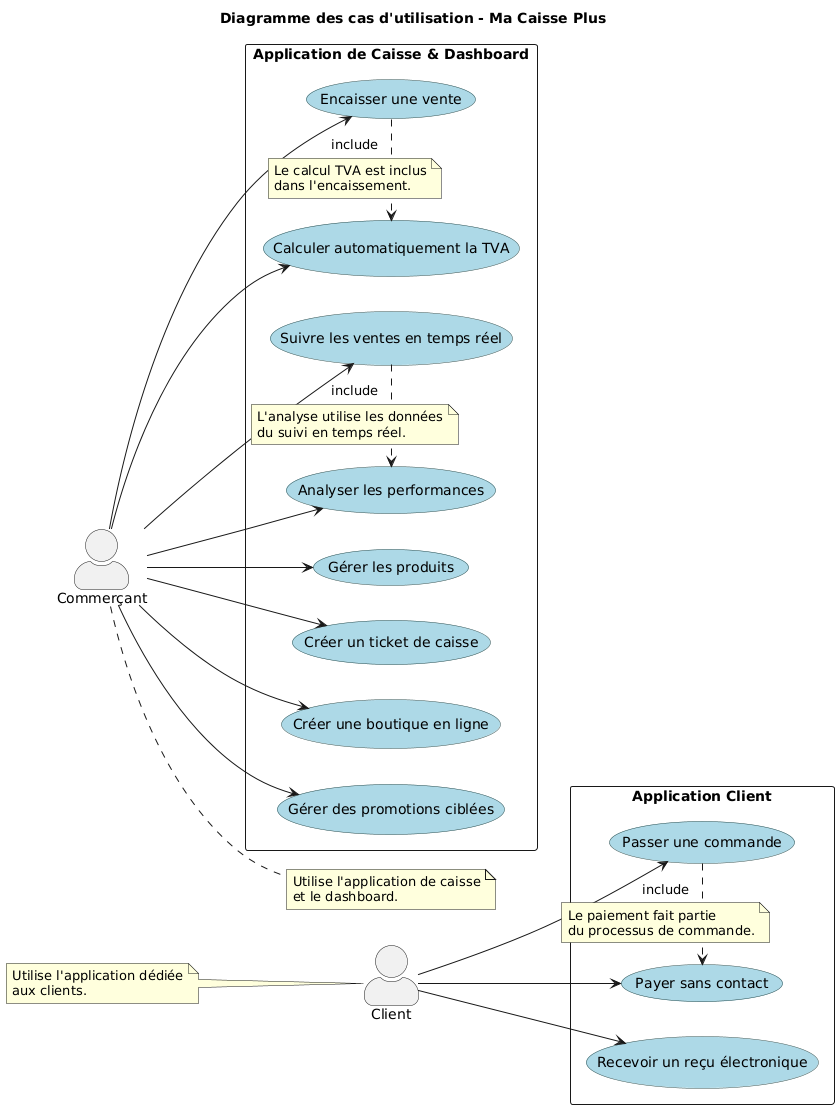

The diagram above was rendered by PlantUML. Its source (embedded in the PNG):
@startuml
left to right direction
skinparam actorStyle awesome
skinparam usecase {
  BackgroundColor LightBlue
  BorderColor DarkSlateGray
}

title Diagramme des cas d'utilisation - Ma Caisse Plus

' --- ACTEURS PRINCIPAUX ---
actor Commerçant as Commerçant
  note right of Commerçant
    Utilise l'application de caisse
    et le dashboard.
  end note

actor Client as Client
  note left of Client
    Utilise l'application dédiée
    aux clients.
  end note

' --- CAS D'UTILISATION PRINCIPAUX POUR LE CLIENT ---
rectangle "Application Client" {
  (Passer une commande) as UC1
  (Payer sans contact) as UC2
  (Recevoir un reçu électronique) as UC3
}

' --- CAS D'UTILISATION PRINCIPAUX POUR LE COMMERÇANT ---
rectangle "Application de Caisse & Dashboard" {
  (Encaisser une vente) as UC4
  (Gérer les produits) as UC5
  (Calculer automatiquement la TVA) as UC6
  (Créer un ticket de caisse) as UC7

  (Suivre les ventes en temps réel) as UC8
  (Analyser les performances) as UC9
  (Créer une boutique en ligne) as UC10
  (Gérer des promotions ciblées) as UC11
}

' --- LIENS ENTRE LES ACTEURS ET LES CAS D'UTILISATION ---
Client --> UC1
Client --> UC2
Client --> UC3

Commerçant --> UC4
Commerçant --> UC5
Commerçant --> UC6
Commerçant --> UC7
Commerçant --> UC8
Commerçant --> UC9
Commerçant --> UC10
Commerçant --> UC11

' --- RELATIONS D'INCLUSION (Include) ---
UC1 .> UC2 : include
  note on link
    Le paiement fait partie
    du processus de commande.
  end note
UC4 .> UC6 : include
  note on link
    Le calcul TVA est inclus
    dans l'encaissement.
  end note
UC8 .> UC9 : include
  note on link
    L'analyse utilise les données
    du suivi en temps réel.
  end note
@enduml